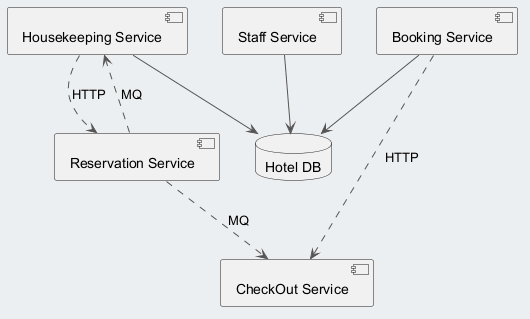

The diagram above was rendered by PlantUML. Its source (embedded in the PNG):
@startuml
skinparam backgroundColor #ECEFF1
skinparam classBackgroundColor #FFFFFF
skinparam classBorderColor #455A64
skinparam ArrowColor #555555
component "Housekeeping Service" as C_HousekeepingService
component "CheckOut Service" as C_CheckOutService
component "Staff Service" as C_StaffService
component "Booking Service" as C_BookingService
component "Reservation Service" as C_ReservationService
database "Hotel DB" as DB_hotel
C_HousekeepingService --> DB_hotel
C_StaffService --> DB_hotel
C_BookingService --> DB_hotel
C_HousekeepingService ..> C_ReservationService : HTTP
C_BookingService ..> C_CheckOutService : HTTP
C_ReservationService ..> C_CheckOutService : MQ
C_ReservationService ..> C_HousekeepingService : MQ
@enduml